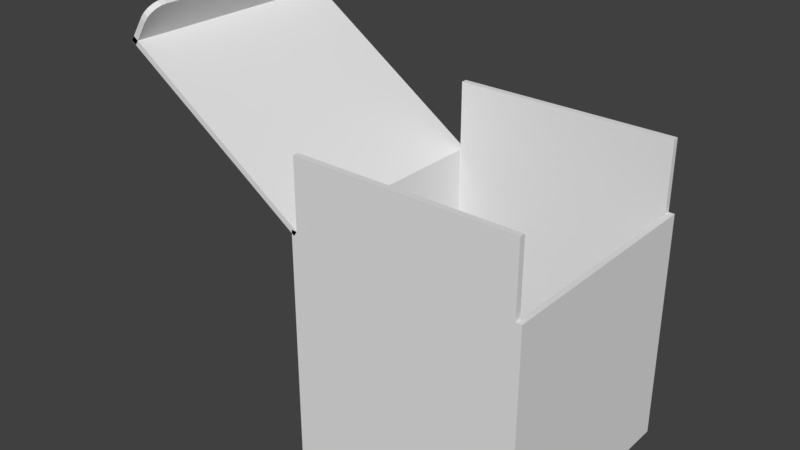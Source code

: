 # Source: 0215open.blend  (saved by Blender 2.79.0; exported with 4.5.12 LTS)
import bpy
from mathutils import Matrix  # noqa: F401  (used for matrix-valued properties, if any)

bpy.ops.wm.read_factory_settings(use_empty=True)
scene = bpy.context.scene
scene.name = 'Scene'

# ---- collections
col_collection_1 = bpy.data.collections.new('Collection 1'); scene.collection.children.link(col_collection_1)

# ---- world
world_world = bpy.data.worlds.new('World'); scene.world = world_world
world_world.color = (0.05088, 0.05088, 0.05088)
world_world.use_sun_shadow = False
world_world.sun_shadow_jitter_overblur = 0.0
world_world.cycles.sampling_method = 'MANUAL'

# ---- meshes
me_cube_011 = bpy.data.meshes.new('Cube.011')
me_cube_011.from_pydata([(-0.8961, -0.5, -0.4611), (-0.9168, -0.5, -0.4471), (-0.8961, 0.5, -0.4611), (-0.9168, 0.5, -0.4471), (-0.7838, -0.425, -0.2956), (-0.8259, -0.5, -0.3576), (-0.7859, -0.4482, -0.2986), (-0.7919, -0.4691, -0.3074), (-0.8012, -0.4857, -0.3212), (-0.8129, -0.4963, -0.3385), (-0.8466, -0.5, -0.3436), (-0.8045, -0.425, -0.2815), (-0.8336, -0.4963, -0.3244), (-0.8219, -0.4857, -0.3071), (-0.8126, -0.4691, -0.2934), (-0.8066, -0.4482, -0.2846), (-0.8259, 0.5, -0.3576), (-0.7838, 0.425, -0.2956), (-0.8129, 0.4963, -0.3385), (-0.8012, 0.4857, -0.3212), (-0.7919, 0.4691, -0.3074), (-0.7859, 0.4482, -0.2986), (-0.8045, 0.425, -0.2815), (-0.8466, 0.5, -0.3436), (-0.8066, 0.4482, -0.2846), (-0.8126, 0.4691, -0.2934), (-0.8219, 0.4857, -0.3071), (-0.8336, 0.4963, -0.3244), (-0.075, -0.5, -0.9875), (-0.08901, -0.5, -1.008), (-0.075, 0.5, -0.9875), (-0.08901, 0.5, -1.008), (-0.9032, -0.5, -0.427), (-0.9172, -0.5, -0.4477), (-0.9032, 0.5, -0.427), (-0.9172, 0.5, -0.4477)], [], [(0, 1, 3, 2), (5, 10, 1, 0), (22, 24, 25, 26, 27, 23, 3, 1, 10, 12, 13, 14, 15, 11), (17, 22, 11, 4), (2, 3, 23, 16), (22, 17, 21, 24), (24, 21, 20, 25), (25, 20, 19, 26), (26, 19, 18, 27), (27, 18, 16, 23), (10, 5, 9, 12), (12, 9, 8, 13), (13, 8, 7, 14), (14, 7, 6, 15), (15, 6, 4, 11), (2, 16, 18, 19, 20, 21, 17, 4, 6, 7, 8, 9, 5, 0), (28, 29, 31, 30), (30, 31, 35, 34), (34, 35, 33, 32), (32, 33, 29, 28), (30, 34, 32, 28), (35, 31, 29, 33)])
_uv = me_cube_011.uv_layers.new(name='UVMap')
_uv.uv.foreach_set('vector', [0.2125, 1.0, 0.2, 1.0, 0.2, 0.5, 0.2125, 0.5, 0.2747, 0.5324, 0.2872, 0.5324, 0.2872, 0.5941, 0.2747, 0.5941, 0.1, 0.5375, 0.1018, 0.5259, 0.1072, 0.5155, 0.1155, 0.5072, 0.1259, 0.5018, 0.1375, 0.5, 0.2, 0.5, 0.2, 1.0, 0.1375, 1.0, 0.1259, 0.9982, 0.1155, 0.9928, 0.1072, 0.9845, 0.1018, 0.9741, 0.1, 0.9625, 0.2622, 0.522, 0.2747, 0.522, 0.2747, 0.947, 0.2622, 0.947, 0.2872, 0.5, 0.2997, 0.5, 0.2997, 0.5617, 0.2872, 0.5617, 0.2747, 0.522, 0.2622, 0.522, 0.2622, 0.5105, 0.2747, 0.5105, 0.2747, 0.5105, 0.2622, 0.5105, 0.2622, 0.5, 0.2747, 0.5, 0.2997, 0.5941, 0.2872, 0.5941, 0.2872, 0.5846, 0.2997, 0.5846, 0.2997, 0.5846, 0.2872, 0.5846, 0.2872, 0.5735, 0.2997, 0.5735, 0.2997, 0.5735, 0.2872, 0.5735, 0.2872, 0.5617, 0.2997, 0.5617, 0.2872, 0.5324, 0.2747, 0.5324, 0.2747, 0.5206, 0.2872, 0.5206, 0.2872, 0.5206, 0.2747, 0.5206, 0.2747, 0.5095, 0.2872, 0.5095, 0.2872, 0.5095, 0.2747, 0.5095, 0.2747, 0.5, 0.2872, 0.5, 0.2747, 0.9691, 0.2622, 0.9691, 0.2622, 0.9586, 0.2747, 0.9586, 0.2747, 0.9586, 0.2622, 0.9586, 0.2622, 0.947, 0.2747, 0.947, 0.1, 1.0, 0.0375, 1.0, 0.02591, 0.9982, 0.01546, 0.9928, 0.007162, 0.9845, 0.001835, 0.9741, 5.96e-08, 0.9625, 0.0, 0.5375, 0.001835, 0.5259, 0.007162, 0.5155, 0.01546, 0.5072, 0.02591, 0.5018, 0.0375, 0.5, 0.1, 0.5, 0.225, 0.5, 0.2375, 0.5, 0.2375, 1.0, 0.225, 1.0, 0.2375, 0.5, 0.2498, 0.5, 0.2498, 1.0, 0.2375, 1.0, 0.2125, 0.5, 0.225, 0.5, 0.225, 1.0, 0.2125, 1.0, 0.2622, 1.0, 0.2498, 1.0, 0.2498, 0.5, 0.2622, 0.5, 1.0, 0.0, 1.0, 0.5, 0.5, 0.5, 0.5, 0.0, 0.0, 1.639e-07, 0.5, 0.0, 0.5, 0.5, 1.49e-07, 0.5])
me_cube_011.use_remesh_preserve_volume = False
me_cube_011.use_remesh_preserve_attributes = False
me_cube_011.use_mirror_vertex_groups = False
me_cube_011.update()
me_cube_010 = bpy.data.meshes.new('Cube.010')
me_cube_010.from_pydata([(-1.0, 0.8329, 25.0), (-1.0, 0.9996, 25.0), (-1.0, 0.8333, 0.9996), (-1.0, 1.0, 1.0), (1.0, 0.8329, 25.0), (1.0, 0.9996, 25.0), (1.0, 0.8333, 0.9996), (1.0, 1.0, 1.0)], [], [(0, 1, 3, 2), (2, 3, 7, 6), (6, 7, 5, 4), (4, 5, 1, 0), (2, 6, 4, 0), (7, 3, 1, 5)])
me_cube_010.use_remesh_preserve_volume = False
me_cube_010.use_remesh_preserve_attributes = False
me_cube_010.use_mirror_vertex_groups = False
me_cube_010.update()
me_cube_009 = bpy.data.meshes.new('Cube.009')
me_cube_009.from_pydata([(-1.0, -0.8333, 0.9992), (-1.0, -1.0, 1.0), (-1.0, -0.8325, 25.0), (-1.0, -0.9992, 25.0), (1.0, -0.8333, 0.9992), (1.0, -1.0, 1.0), (1.0, -0.8325, 25.0), (1.0, -0.9992, 25.0)], [], [(0, 1, 3, 2), (2, 3, 7, 6), (6, 7, 5, 4), (4, 5, 1, 0), (2, 6, 4, 0), (7, 3, 1, 5)])
me_cube_009.use_remesh_preserve_volume = False
me_cube_009.use_remesh_preserve_attributes = False
me_cube_009.use_mirror_vertex_groups = False
me_cube_009.update()
me_cube_004 = bpy.data.meshes.new('Cube.004')
me_cube_004.from_pydata([(-0.95, -0.95, -0.95), (-0.95, 0.95, -0.95), (0.95, -0.95, -0.95), (0.95, 0.95, -0.95), (-1.0, -1.0, -1.0), (-1.0, -1.0, 1.0), (-1.0, 1.0, -1.0), (-1.0, 1.0, 1.0), (1.0, -1.0, -1.0), (1.0, -1.0, 1.0), (1.0, 1.0, -1.0), (1.0, 1.0, 1.0), (-0.95, -0.95, 1.0), (0.95, -0.95, 1.0), (-0.95, 0.9025, 1.0), (-0.95, 0.95, 1.0), (0.95, -0.9025, 1.0), (0.95, 0.95, 1.0)], [], [(0, 1, 15, 14, 12), (1, 3, 17, 15), (3, 2, 13, 16, 17), (2, 0, 12, 13), (1, 0, 2, 3), (4, 5, 7, 6), (6, 7, 11, 10), (10, 11, 9, 8), (8, 9, 5, 4), (6, 10, 8, 4), (11, 7, 14, 15, 17, 16, 9), (9, 16, 13, 12, 14, 7, 5)])
_uv = me_cube_004.uv_layers.new(name='UVMap')
_uv.uv.foreach_set('vector', [0.0, 0.0, 0.0, 0.0, 0.0, 0.0, 0.0, 0.0, 0.0, 0.0, 0.0, 0.0, 0.0, 0.0, 0.0, 0.0, 0.0, 0.0, 0.0, 0.0, 0.0, 0.0, 0.0, 0.0, 0.0, 0.0, 0.0, 0.0, 0.0, 0.0, 0.0, 0.0, 0.0, 0.0, 0.0, 0.0, 0.0, 0.0, 0.0, 0.0, 0.0, 0.0, 0.0, 0.0, 0.6667, 0.3333, 0.3333, 0.3333, 0.3333, 3.974e-08, 0.6667, 0.0, 0.3333, 0.6667, 3.974e-08, 0.6667, 0.0, 0.3333, 0.3333, 0.3333, 0.3333, 0.3333, 1.291e-07, 0.3333, 0.0, 8.941e-08, 0.3333, 0.0, 0.3333, 0.6667, 0.3333, 0.3333, 0.6667, 0.3333, 0.6667, 0.6667, 1.0, 0.3333, 0.6667, 0.3333, 0.6667, 2.98e-08, 1.0, 0.0, 0.3333, 0.6667, 0.3333, 1.0, 0.3171, 0.9917, 0.325, 0.9917, 0.325, 0.675, 0.01625, 0.675, 0.0, 0.6667, 0.0, 0.6667, 0.01625, 0.675, 0.008333, 0.675, 0.008333, 0.9917, 0.3171, 0.9917, 0.3333, 1.0, 4.967e-08, 1.0])
me_cube_004.use_remesh_preserve_volume = False
me_cube_004.use_remesh_preserve_attributes = False
me_cube_004.use_mirror_vertex_groups = False
me_cube_004.update()

# ---- objects
ob_cube_004 = bpy.data.objects.new('Cube.004', me_cube_011)
ob_cube_003 = bpy.data.objects.new('Cube.003', me_cube_010)
ob_cube_002 = bpy.data.objects.new('Cube.002', me_cube_009)
ob_cube = bpy.data.objects.new('Cube', me_cube_004)

# ---- transforms, parenting, visibility, modifiers, constraints
ob_cube_004.location = (-0.4, 0.0, 1.487)
ob_cube_004.lineart.crease_threshold = 0.0
ob_cube_003.location = (0.0, 0.35, 0.4875)
ob_cube_003.scale = (0.475, 0.15, 0.0125)
ob_cube_003.lineart.crease_threshold = 0.0
ob_cube_002.location = (0.0, -0.35, 0.4875)
ob_cube_002.scale = (0.475, 0.15, 0.0125)
ob_cube_002.lineart.crease_threshold = 0.0
ob_cube.location = (0.0, 0.0, 0.0)
ob_cube.scale = (0.5, 0.5, 0.5)
ob_cube.lineart.crease_threshold = 0.0

# ---- collection membership
col_collection_1.objects.link(ob_cube_004)
col_collection_1.objects.link(ob_cube_003)
col_collection_1.objects.link(ob_cube_002)
col_collection_1.objects.link(ob_cube)

# ---- scene / render settings (as saved in the file)
scene.frame_start = 1; scene.frame_end = 250; scene.frame_set(0)
scene.render.engine = 'BLENDER_EEVEE_NEXT'
scene.render.resolution_percentage = 50
scene.render.dither_intensity = 0.0
scene.cycles.use_denoising = False
scene.cycles.samples = 128
scene.cycles.sampling_pattern = 'TABULATED_SOBOL'
scene.cycles.use_adaptive_sampling = False
scene.cycles.use_light_tree = False
scene.cycles.blur_glossy = 0.0
scene.cycles.sample_clamp_indirect = 0.0
scene.view_settings.view_transform = 'Standard'
bpy.context.view_layer.update()

# ---- added for rendering (the .blend has no active camera and no usable light): camera, sun
cam_auto = bpy.data.cameras.new('AutoCamera')
cam_auto.lens = 50.0
cam_auto.sensor_width = 36.0
cam_auto.clip_end = 1000.0
ob_auto_camera = bpy.data.objects.new('AutoCamera', cam_auto)
scene.collection.objects.link(ob_auto_camera)
ob_auto_camera.location = (2.0762, -2.98174, 2.34081)
ob_auto_camera.rotation_euler = (1.09748, -7.21219e-08, 0.694738)
scene.camera = ob_auto_camera
light_auto_sun = bpy.data.lights.new('AutoSun', 'SUN')
light_auto_sun.energy = 3.0
light_auto_sun.angle = 0.0523599
ob_auto_sun = bpy.data.objects.new('AutoSun', light_auto_sun)
scene.collection.objects.link(ob_auto_sun)
ob_auto_sun.rotation_euler = (0.872665, 0.174533, 0.523599)
bpy.context.view_layer.update()
